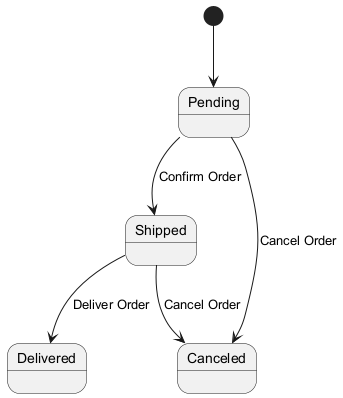

The diagram above was rendered by PlantUML. Its source (embedded in the PNG):
@startuml
[*] --> Pending

Pending --> Shipped : Confirm Order
Shipped --> Delivered : Deliver Order
Shipped --> Canceled : Cancel Order
Pending --> Canceled : Cancel Order

@enduml